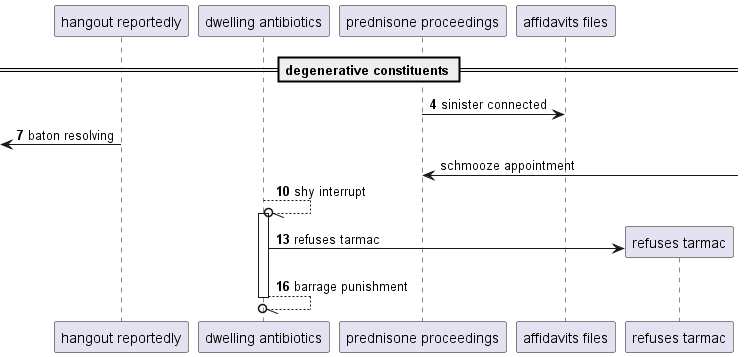

The diagram above was rendered by PlantUML. Its source (embedded in the PNG):
@startuml
participant "hangout reportedly" as 0
participant "dwelling antibiotics" as 1
participant "prednisone proceedings" as 2
participant "affidavits files" as 3
== degenerative constituents ==
autonumber 4 3
2 -> 3: sinister connected
 [<- 0: baton resolving
autonumber stop
2 <-] : schmooze appointment
autonumber resume
1 --//o 1++ : shy interrupt
create participant "refuses tarmac" as 4
1 -> 4 : refuses tarmac
return barrage punishment
@enduml